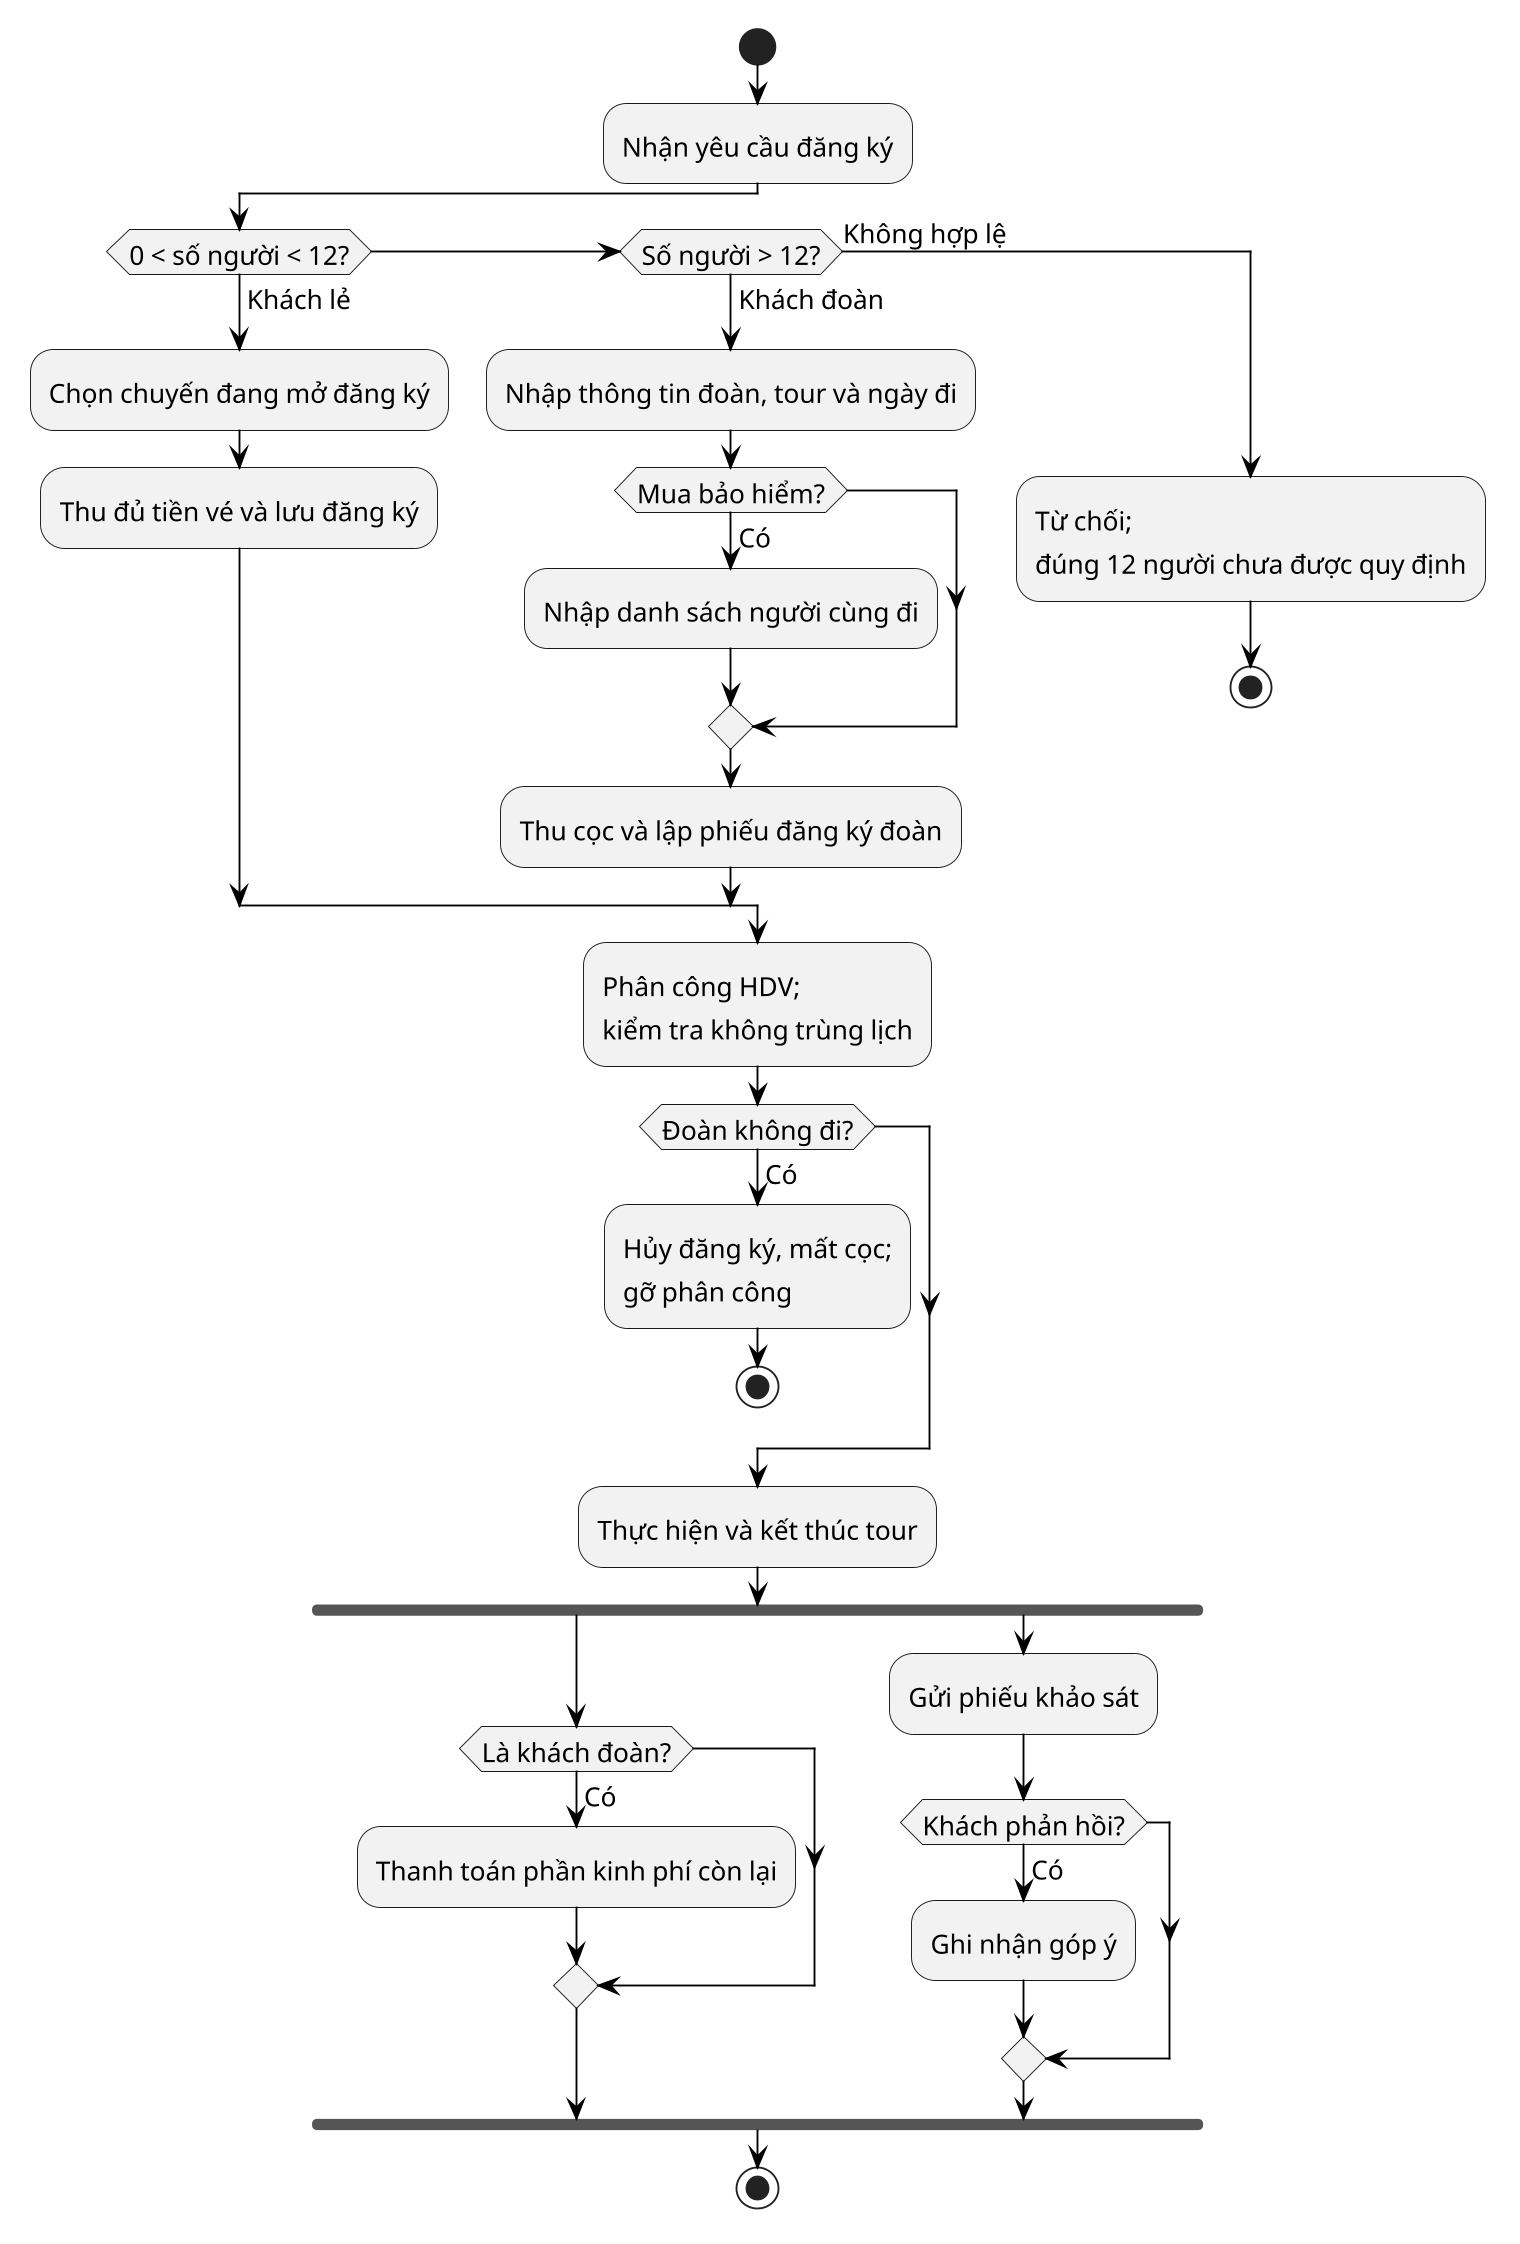

The diagram above was rendered by PlantUML. Its source (embedded in the PNG):
@startuml
skinparam defaultFontName Arial
skinparam defaultFontSize 14
skinparam shadowing false
skinparam monochrome true
skinparam backgroundColor white
skinparam ArrowColor black
skinparam usecaseBackgroundColor #F2F2F2
skinparam activityBackgroundColor #F2F2F2
skinparam dpi 180
start
:Nhận yêu cầu đăng ký;
if (0 < số người < 12?) then (Khách lẻ)
  :Chọn chuyến đang mở đăng ký;
  :Thu đủ tiền vé và lưu đăng ký;
elseif (Số người > 12?) then (Khách đoàn)
  :Nhập thông tin đoàn, tour và ngày đi;
  if (Mua bảo hiểm?) then (Có)
    :Nhập danh sách người cùng đi;
  endif
  :Thu cọc và lập phiếu đăng ký đoàn;
else (Không hợp lệ)
  :Từ chối;\nđúng 12 người chưa được quy định;
  stop
endif
:Phân công HDV;\nkiểm tra không trùng lịch;
if (Đoàn không đi?) then (Có)
  :Hủy đăng ký, mất cọc;\ngỡ phân công;
  stop
endif
:Thực hiện và kết thúc tour;
fork
  if (Là khách đoàn?) then (Có)
    :Thanh toán phần kinh phí còn lại;
  endif
fork again
  :Gửi phiếu khảo sát;
  if (Khách phản hồi?) then (Có)
    :Ghi nhận góp ý;
  endif
end fork
stop
@enduml